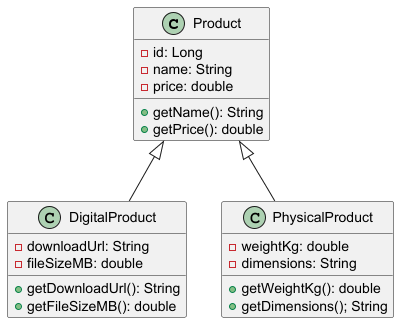

The diagram above was rendered by PlantUML. Its source (embedded in the PNG):
@startuml
class Product {
    -id: Long
    -name: String
    -price: double
    +getName(): String
    +getPrice(): double
}

class DigitalProduct {
    -downloadUrl: String
    -fileSizeMB: double
    +getDownloadUrl(): String
    +getFileSizeMB(): double
}

class PhysicalProduct {
    -weightKg: double
    -dimensions: String
    +getWeightKg(): double
    +getDimensions(); String
}

Product <|-- DigitalProduct
Product <|-- PhysicalProduct

@enduml